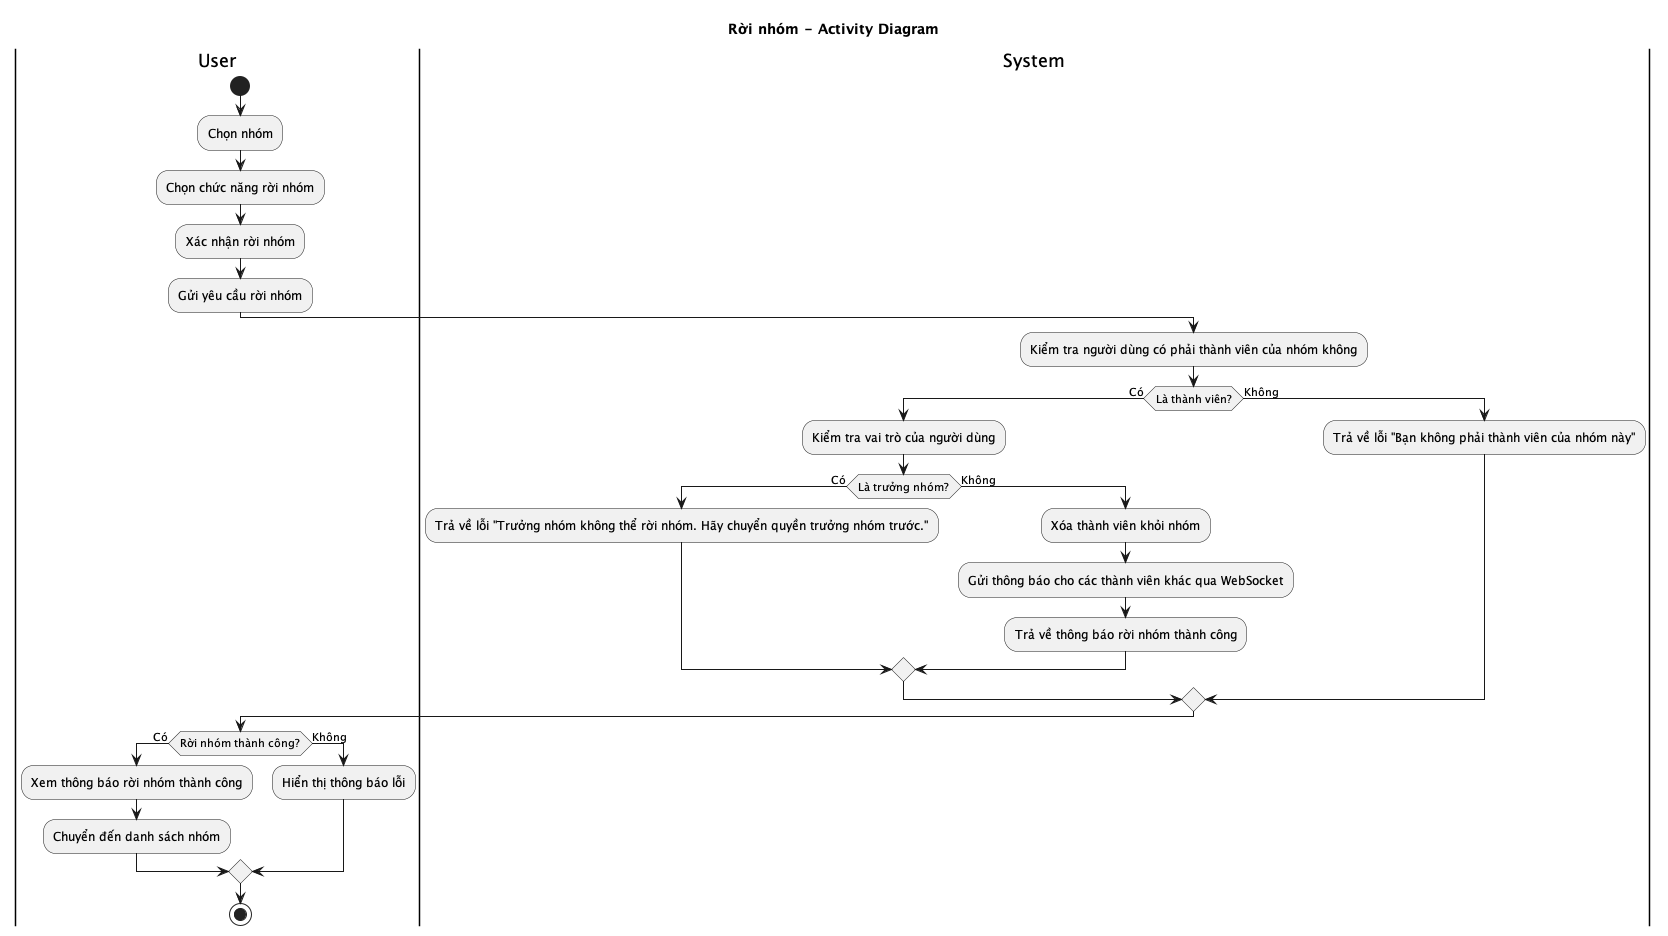

The diagram above was rendered by PlantUML. Its source (embedded in the PNG):
@startuml Rời nhóm - Activity Diagram
title Rời nhóm - Activity Diagram

|User|
start
:Chọn nhóm;
:Chọn chức năng rời nhóm;
:Xác nhận rời nhóm;
:Gửi yêu cầu rời nhóm;

|System|
:Kiểm tra người dùng có phải thành viên của nhóm không;

if (Là thành viên?) then (Có)
  :Kiểm tra vai trò của người dùng;
  
  if (Là trưởng nhóm?) then (Có)
    :Trả về lỗi "Trưởng nhóm không thể rời nhóm. Hãy chuyển quyền trưởng nhóm trước.";
  else (Không)
    :Xóa thành viên khỏi nhóm;
    :Gửi thông báo cho các thành viên khác qua WebSocket;
    :Trả về thông báo rời nhóm thành công;
  endif
else (Không)
  :Trả về lỗi "Bạn không phải thành viên của nhóm này";
endif

|User|
if (Rời nhóm thành công?) then (Có)
  :Xem thông báo rời nhóm thành công;
  :Chuyển đến danh sách nhóm;
else (Không)
  :Hiển thị thông báo lỗi;
endif

stop
@enduml